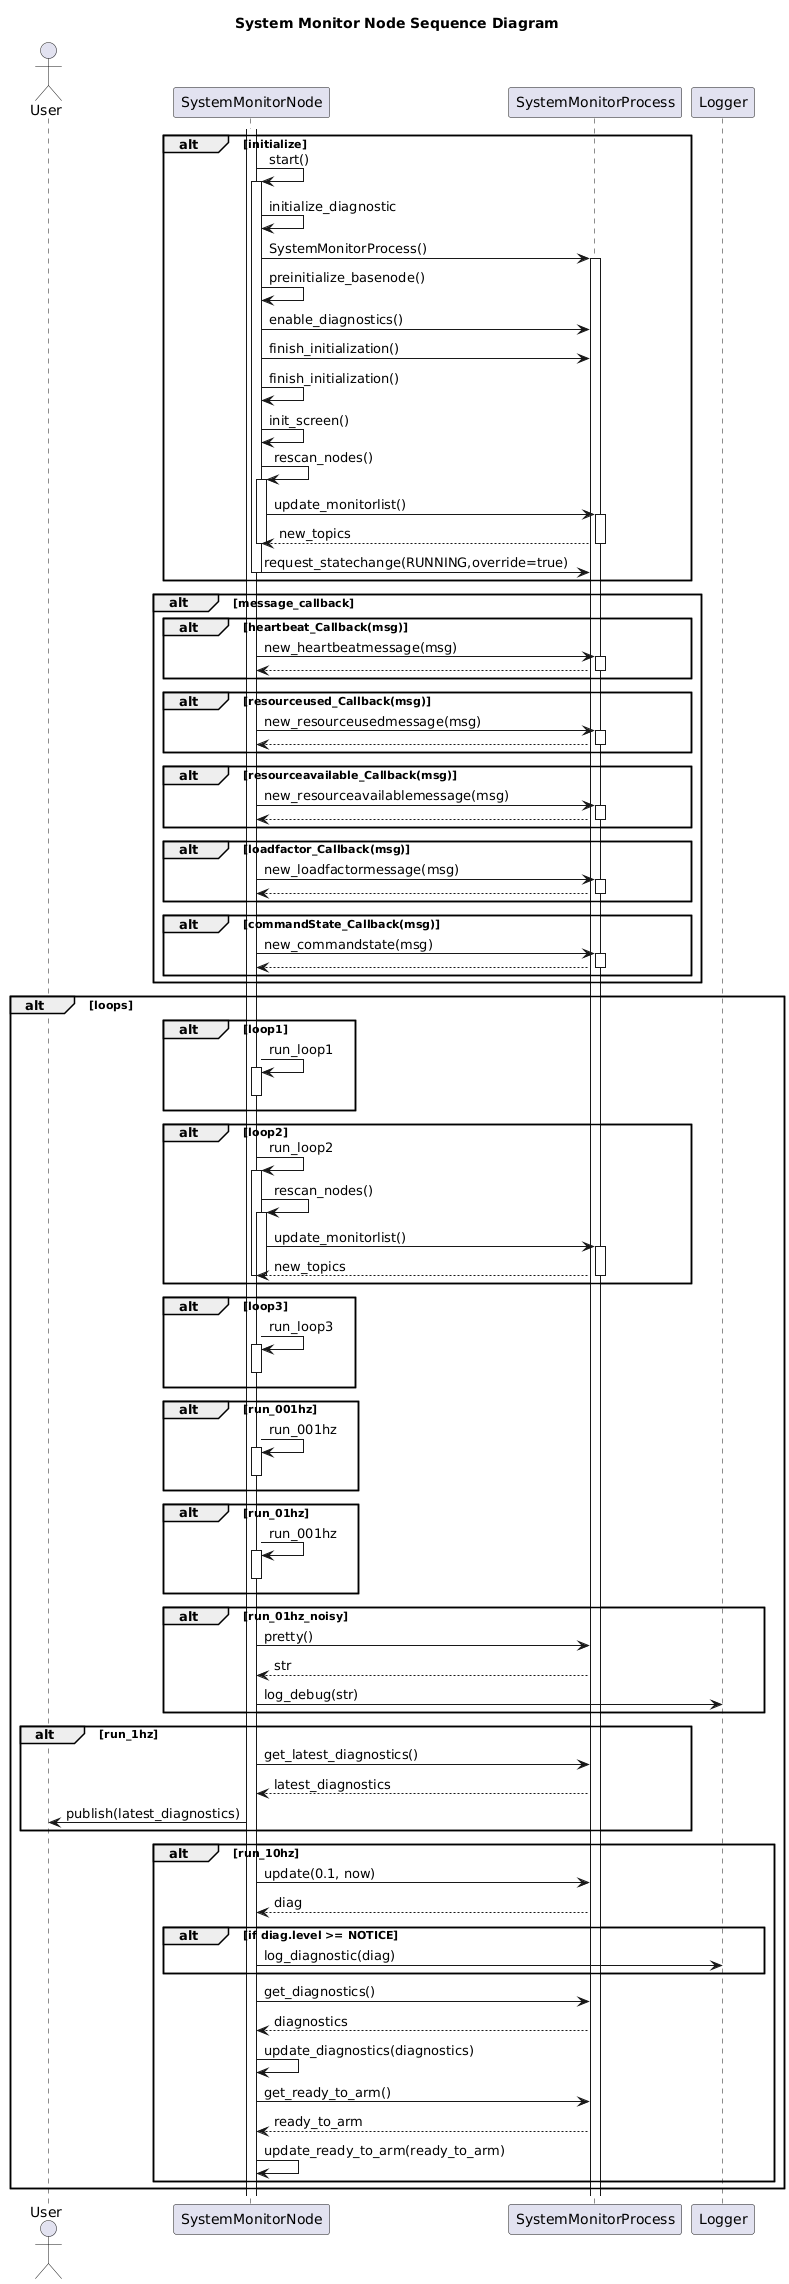

The diagram above was rendered by PlantUML. Its source (embedded in the PNG):
@startuml
title System Monitor Node Sequence Diagram
actor User as user
participant SystemMonitorNode as node
participant SystemMonitorProcess as process
participant Logger as logger

alt initialize
    activate node
    node -> node++: start()
    node -> node: initialize_diagnostic
    node -> process++: SystemMonitorProcess()
    node -> node: preinitialize_basenode()
    node -> process: enable_diagnostics()
    node -> process: finish_initialization()
    node -> node: finish_initialization()
    node -> node: init_screen()
    node -> node++: rescan_nodes()
    node -> process++: update_monitorlist()
    process --> node--: new_topics
    node--
    node -> process: request_statechange(RUNNING,override=true)
    node--
end

alt message_callback
    alt heartbeat_Callback(msg)
        node -> process++: new_heartbeatmessage(msg)
        process --> node--
    end
    alt resourceused_Callback(msg)
        node -> process++: new_resourceusedmessage(msg)
        process --> node--
    end
    alt resourceavailable_Callback(msg)
        node -> process++: new_resourceavailablemessage(msg)
        process --> node--
    end
    alt loadfactor_Callback(msg)
        node -> process++: new_loadfactormessage(msg)
        process --> node--
    end
    alt commandState_Callback(msg)
        node -> process++: new_commandstate(msg)
        process --> node--
    end

end

alt loops
    alt loop1
        node -> node++: run_loop1
        node--
    end
    alt loop2
        node -> node++: run_loop2
        node -> node++: rescan_nodes()
        node -> process++: update_monitorlist()
        process --> node--: new_topics
        node--
        node--
    end
    alt loop3
        node -> node++: run_loop3
        node--
    end
    alt run_001hz
        node -> node++: run_001hz
        node--
    end
    alt run_01hz
        node -> node++: run_001hz
        node--
    end
    alt run_01hz_noisy
        node -> process: pretty()
        process --> node: str
        node -> logger: log_debug(str)
    end
    alt run_1hz
        node -> process: get_latest_diagnostics()
        process --> node: latest_diagnostics
        node -> user: publish(latest_diagnostics)
    end
    alt run_10hz
        node -> process: update(0.1, now)
        process --> node: diag
        alt if diag.level >= NOTICE
            node -> logger: log_diagnostic(diag)
        end
        node -> process: get_diagnostics()
        process --> node: diagnostics
        node -> node: update_diagnostics(diagnostics)
        node -> process: get_ready_to_arm()
        process --> node: ready_to_arm
        node -> node: update_ready_to_arm(ready_to_arm)

    end
end
@enduml